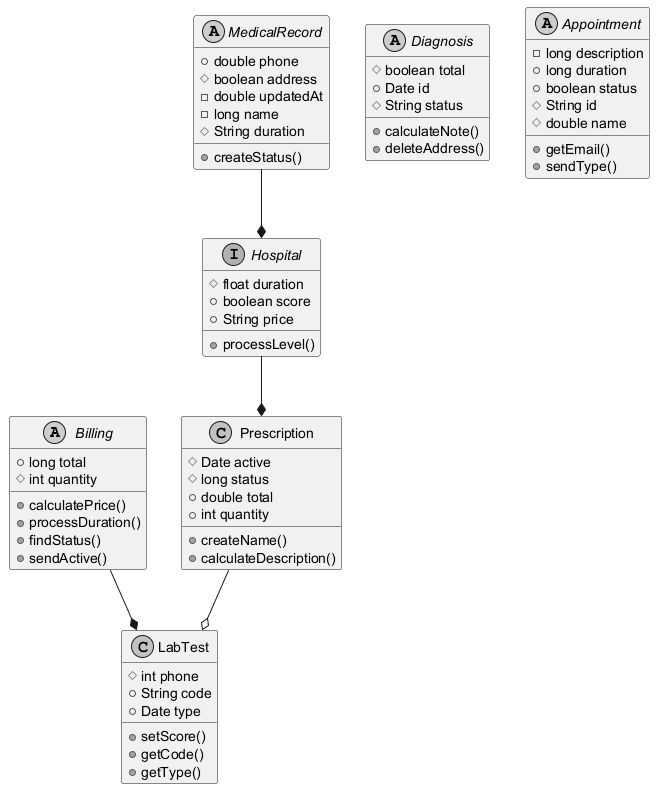

The diagram above was rendered by PlantUML. Its source (embedded in the PNG):
@startuml
skinparam monochrome true
abstract class Billing {
  +long total
  #int quantity
  +calculatePrice()
  +processDuration()
  +findStatus()
  +sendActive()
}
class Prescription {
  #Date active
  #long status
  +double total
  +int quantity
  +createName()
  +calculateDescription()
}
abstract class MedicalRecord {
  +double phone
  #boolean address
  -double updatedAt
  -long name
  #String duration
  +createStatus()
}
abstract class Diagnosis {
  #boolean total
  +Date id
  #String status
  +calculateNote()
  +deleteAddress()
}
class LabTest {
  #int phone
  +String code
  +Date type
  +setScore()
  +getCode()
  +getType()
}
abstract class Appointment {
  -long description
  +long duration
  +boolean status
  #String id
  #double name
  +getEmail()
  +sendType()
}
interface Hospital {
  #float duration
  +boolean score
  +String price
  +processLevel()
}
MedicalRecord --* Hospital
Hospital --* Prescription
Billing --* LabTest
Prescription --o LabTest
@enduml